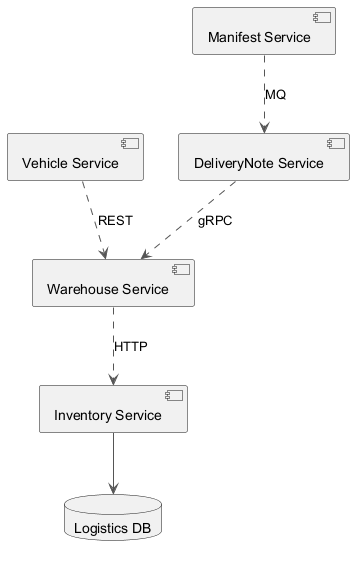

The diagram above was rendered by PlantUML. Its source (embedded in the PNG):
@startuml
skinparam ArrowColor #555555
component "Vehicle Service" as C_VehicleService
component "Warehouse Service" as C_WarehouseService
component "Inventory Service" as C_InventoryService
component "Manifest Service" as C_ManifestService
component "DeliveryNote Service" as C_DeliveryNoteService
database "Logistics DB" as DB_logistics
C_InventoryService --> DB_logistics
C_VehicleService ..> C_WarehouseService : REST
C_ManifestService ..> C_DeliveryNoteService : MQ
C_DeliveryNoteService ..> C_WarehouseService : gRPC
C_WarehouseService ..> C_InventoryService : HTTP
@enduml